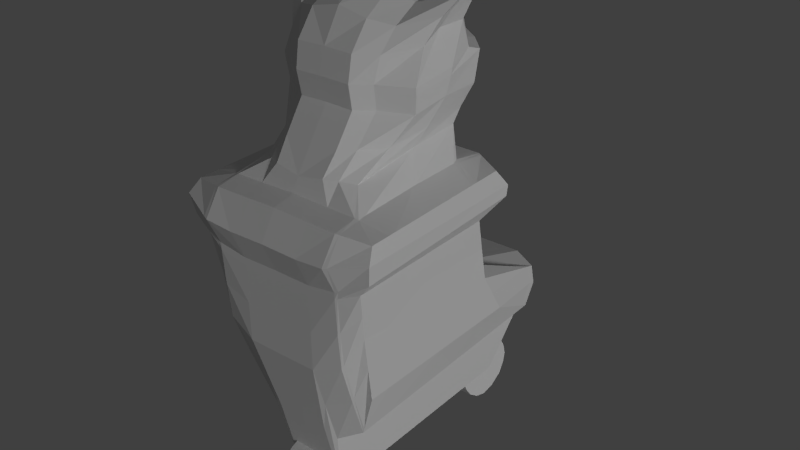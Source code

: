 # Source: cat.blend  (saved by Blender 2.76.0; exported with 4.5.12 LTS)
import bpy
from mathutils import Matrix  # noqa: F401  (used for matrix-valued properties, if any)

bpy.ops.wm.read_factory_settings(use_empty=True)
scene = bpy.context.scene
scene.name = 'Scene'

# ---- collections
col_collection_5 = bpy.data.collections.new('Collection 5'); scene.collection.children.link(col_collection_5)

# ---- world
world_world = bpy.data.worlds.new('World'); scene.world = world_world
world_world.color = (0.05088, 0.05088, 0.05088)
world_world.use_sun_shadow = False
world_world.sun_shadow_jitter_overblur = 0.0
world_world.cycles.sampling_method = 'MANUAL'
world_world.cycles.sample_map_resolution = 256

# ---- lights
light_spot = bpy.data.lights.new('Spot', 'SPOT')
light_spot.transmission_factor = 0.0
light_spot.energy = 100.0
light_spot.shadow_buffer_clip_start = 0.5
light_spot.shadow_soft_size = 0.1
light_spot.shadow_maximum_resolution = 0.006
light_spot.use_absolute_resolution = True
light_spot.cycles.use_multiple_importance_sampling = False
light_sun = bpy.data.lights.new('Sun', 'SUN')
light_sun.transmission_factor = 0.0
light_sun.angle = 0.1993
light_sun.energy = 1.0
light_sun.shadow_buffer_clip_start = 0.5
light_sun.shadow_soft_size = 0.1
light_sun.shadow_cascade_max_distance = 1000.0
light_sun.cycles.use_multiple_importance_sampling = False

# ---- meshes
me_cube_003 = bpy.data.meshes.new('Cube.003')
me_cube_003.from_pydata([(0.5785, -2.2, 0.8067), (0.5563, 2.62, -2.633), (0.5563, -1.773, -2.744), (0.5785, 0.6997, 0.887), (1.205, -1.771, -1.786), (1.515, -2.077, 0.7463), (1.205, 1.13, -1.722), (1.492, 0.4638, 0.8308), (0.0, 0.691, 0.9007), (0.0, 2.073, -3.644), (0.0, -2.2, 0.823), (0.0, -1.562, -3.775), (0.8052, 2.468, -2.456), (1.03, 0.704, 0.8801), (1.03, -2.2, 0.7986), (0.9401, -1.659, -2.517), (0.5749, 0.638, 0.01348), (0.5749, -2.234, -0.06982), (1.604, 0.5646, 0.4562), (1.544, -2.177, 0.2438), (0.0, -2.234, -0.06165), (0.0, 0.638, 0.02164), (1.025, -2.234, -0.003846), (1.025, 0.6708, 0.2199), (0.5699, 2.501, -1.544), (0.5699, -2.21, -1.36), (1.26, 0.6337, -0.9791), (1.26, -1.964, -0.7182), (0.0, -2.21, -1.363), (0.0, 2.501, -1.547), (1.019, -2.139, -1.191), (0.943, 2.367, -1.63), (0.5767, 0.9297, 0.5703), (0.5767, -2.447, 0.3919), (1.619, 0.5731, 0.6248), (1.601, -2.232, 0.5501), (0.0, -2.447, 0.4041), (0.0, 0.9297, 0.5825), (1.028, -2.447, 0.4208), (1.028, 0.9297, 0.5992), (0.5745, 0.638, -0.09612), (0.5745, -2.234, -0.1794), (1.341, 0.3315, 0.08665), (1.36, -2.131, 0.0289), (0.0, -2.234, -0.1721), (0.0, 0.638, -0.08881), (1.025, -2.234, -0.1057), (0.9489, 0.5037, -0.02236), (0.4214, -1.562, -3.765), (0.4211, 0.6973, 0.8907), (0.4214, 2.073, -3.634), (0.4211, -2.2, 0.8112), (0.4185, -2.234, -0.06759), (0.4185, 0.638, 0.0157), (0.4148, -2.21, -1.361), (0.4148, 2.501, -1.545), (0.4198, 0.9297, 0.5736), (0.4198, -2.447, 0.3952), (0.4182, 0.638, -0.09413), (0.4182, -2.234, -0.1774), (0.5722, 0.867, -1.059), (0.5722, -2.222, -0.7697), (1.283, 0.501, -0.4462), (1.31, -2.047, -0.3447), (0.0, -2.222, -0.7676), (0.0, 0.867, -1.057), (1.022, -2.196, -0.6483), (0.9459, 0.7327, -0.9372), (0.4165, 0.867, -1.058), (0.4165, -2.222, -0.7691), (0.5631, 2.824, -2.215), (0.557, -1.992, -2.052), (1.232, 0.8811, -1.351), (1.232, -1.867, -1.252), (0.0, -1.886, -2.569), (0.0, 2.949, -2.225), (0.9795, -1.908, -1.854), (0.9036, 2.51, -2.009), (0.4181, -1.886, -2.563), (0.4181, 2.886, -2.223), (0.5563, 0.4232, -2.688), (1.504, -0.8067, 0.7886), (1.205, -0.3204, -1.754), (1.084, -0.5933, 2.734), (0.4494, 0.7968, 2.813), (0.0, 0.2559, -3.71), (0.8527, -0.4536, 1.318), (0.8727, 0.4046, -2.486), (1.574, -0.8064, 0.35), (1.26, -0.6651, -0.8486), (1.61, -0.8294, 0.5874), (1.35, -0.8996, 0.05778), (0.4214, 0.2559, -3.699), (0.0, 0.7919, 2.824), (1.297, -0.7732, -0.3954), (1.232, -0.4931, -1.301), (1.205, 0.5058, -1.736), (1.591, -0.02542, 0.4105), (1.26, 0.07474, -0.9229), (1.615, -0.03045, 0.6087), (1.345, -0.1983, 0.07422), (1.289, -0.04738, -0.4244), (1.232, 0.2897, -1.329), (0.5563, 1.674, -2.657), (1.497, -0.08301, 0.8126), (0.6049, 0.5723, 1.326), (0.0, 0.6658, 1.298), (0.0, 1.291, -3.672), (0.7839, 0.4323, 1.336), (0.8342, 1.58, -2.469), (0.4214, 1.291, -3.662), (0.3798, 0.6186, 1.329), (0.5563, -1.049, -2.725), (1.511, -1.658, 0.7602), (0.5891, -1.639, 1.15), (0.0, -1.759, 1.097), (0.0, -0.9618, -3.754), (0.7839, -1.506, 1.115), (0.9179, -0.9779, -2.507), (0.4214, -0.9618, -3.743), (0.3991, -1.73, 1.16), (1.205, -1.292, -1.776), (1.554, -1.725, 0.2788), (1.26, -1.535, -0.7612), (1.604, -1.769, 0.5624), (1.357, -1.724, 0.03843), (1.306, -1.627, -0.3614), (1.232, -1.414, -1.269), (1.205, 0.6214, -1.733), (1.593, 0.08393, 0.419), (1.26, 0.1783, -0.9333), (1.616, 0.08141, 0.6117), (1.344, -0.1001, 0.07653), (1.288, 0.05425, -0.4284), (1.232, 0.3993, -1.333), (0.5563, 1.85, -2.652), (1.496, 0.01832, 0.816), (0.5785, 0.1913, 0.9627), (0.0, 0.1842, 0.9769), (0.0, 1.436, -3.667), (1.03, 0.1949, 0.9556), (0.8288, 1.744, -2.467), (0.4214, 1.436, -3.657), (0.4211, 0.1894, 0.9665), (0.5563, -1.231, -2.73), (1.512, -1.764, 0.7567), (0.5785, -1.843, 0.8686), (0.0, -1.844, 0.8846), (0.0, -1.113, -3.759), (1.03, -1.842, 0.8606), (0.9235, -1.15, -2.509), (0.4214, -1.113, -3.749), (0.4211, -1.843, 0.8729), (1.205, -1.413, -1.779), (1.551, -1.839, 0.27), (1.26, -1.644, -0.7504), (1.604, -1.886, 0.5593), (1.358, -1.827, 0.03603), (1.307, -1.733, -0.3572), (1.232, -1.528, -1.264), (1.083, 0.6766, 0.8744), (0.9704, -1.672, -2.433), (0.8508, 2.315, -2.372), (1.085, -2.186, 0.7926), (1.085, -2.228, 0.02447), (1.091, 0.6587, 0.2469), (1.047, -2.119, -1.137), (0.9793, 2.169, -1.556), (1.095, 0.889, 0.6021), (1.093, -2.423, 0.4356), (0.9937, 0.484, -0.009897), (1.063, -2.223, -0.09027), (0.9845, 0.7062, -0.8811), (1.055, -2.179, -0.6136), (1.008, -1.903, -1.785), (0.9412, 2.324, -1.933), (1.084, -0.7548, 0.9311), (0.9106, 0.3217, -2.403), (1.083, 0.06054, 0.9544), (0.8765, 1.457, -2.385), (0.9507, -1.014, -2.423), (1.085, -1.714, 0.8677), (1.083, 0.1747, 0.9396), (0.8718, 1.616, -2.383), (1.085, -1.833, 0.8487), (0.9556, -1.18, -2.426), (0.7711, -0.03145, 3.242), (0.0, -0.02251, 3.428), (1.375, -0.05876, 3.413), (0.3908, -0.01935, 3.363), (0.7854, 0.3065, 3.182), (0.0, 0.3862, 3.364), (1.276, 0.1346, 3.35), (0.422, 0.3912, 3.308), (0.7854, -0.3976, 3.181), (0.0, -0.4651, 3.366), (1.375, -0.2231, 3.349), (0.4219, -0.464, 3.308), (1.035, -0.2325, 2.871), (1.03, 0.2527, 2.866), (0.7429, 0.6398, 2.8), (0.0, -1.208, 2.663), (0.4494, -1.207, 2.652), (0.7417, -1.008, 2.647), (1.125, -0.7936, 2.259), (0.9877, 0.4543, 2.442), (0.0, -1.269, 2.289), (0.4421, 0.852, 2.46), (0.0, 0.847, 2.47), (1.125, -0.07003, 2.342), (0.6751, 0.6851, 2.453), (0.4421, -1.268, 2.278), (0.6751, -1.058, 2.273), (1.088, -0.7525, 1.889), (0.9628, 0.6351, 1.905), (0.0, -1.199, 1.93), (0.3624, 1.142, 1.933), (0.0, 1.241, 1.944), (1.088, -0.1417, 1.967), (0.6627, 0.9379, 1.932), (0.4337, -1.198, 1.918), (0.6627, -1.0, 1.916), (0.8606, -0.9878, 1.462), (0.8192, 0.5395, 1.558), (0.0, -1.502, 1.484), (0.3565, 0.9794, 1.598), (0.0, 1.079, 1.609), (0.9359, -0.3297, 1.548), (0.637, 0.8042, 1.599), (0.4279, -1.501, 1.472), (0.6249, -1.33, 1.478), (0.3684, 1.234, 2.383), (0.0, 1.333, 2.394), (1.122, -0.09014, 2.24), (0.6728, 1.014, 2.378), (0.4398, -1.248, 2.177), (0.6728, -1.042, 2.173), (1.122, -0.7821, 2.158), (0.997, 0.6892, 2.365), (0.0, -1.249, 2.188), (0.4514, 0.6343, 3.063), (0.0, 0.6293, 3.157), (1.169, -0.1171, 3.137), (0.7918, 0.5062, 3.0), (0.4514, -0.9231, 3.032), (0.7918, -0.7747, 2.969), (1.257, -0.4591, 3.107), (1.158, 0.2659, 3.139), (0.0, -0.9241, 3.128), (0.3314, -1.433, -4.202), (0.3314, -1.43, -3.198), (0.0, -1.433, -4.202), (0.0, -1.43, -3.198), (0.0, -1.824, -4.013), (0.0, -1.827, -3.328), (0.0, -0.9888, -4.013), (0.0, -1.024, -3.305), (0.3314, -1.824, -4.013), (0.3314, -1.827, -3.328), (0.3314, -0.9888, -4.013), (0.3314, -1.024, -3.305), (0.0, 2.481, -3.305), (0.0, 2.516, -4.013), (0.0, 1.678, -3.328), (0.0, 1.681, -4.013), (0.0, 2.075, -3.198), (0.0, 2.072, -4.202), (0.3314, 2.075, -3.198), (0.3314, 2.072, -4.202), (0.0, -1.43, -3.672), (0.3314, -1.43, -3.672), (0.0, -2.002, -3.672), (0.0, -0.858, -3.672), (0.3314, -0.858, -3.672), (0.3314, -2.002, -3.672), (0.0, -1.955, -3.492), (0.0, -1.43, -3.44), (0.3314, -1.43, -3.44), (0.0, -0.9039, -3.486), (0.3314, -0.9039, -3.486), (0.3314, -1.955, -3.492), (0.0, -1.432, -3.937), (0.3314, -1.432, -3.937), (0.0, -0.8887, -3.83), (0.3314, -0.8887, -3.83), (0.3314, -1.944, -3.847), (0.0, -1.944, -3.847), (0.3314, -1.219, -3.211), (0.0, -1.205, -4.156), (0.0, -1.219, -3.211), (0.3314, -1.205, -4.156), (0.0, -1.144, -3.672), (0.3314, -1.144, -3.672), (0.3314, -1.173, -3.434), (0.0, -1.173, -3.434), (0.0, -1.16, -3.884), (0.3314, -1.16, -3.884), (0.3314, -1.628, -4.148), (0.0, -1.634, -3.246), (0.0, -1.628, -4.148), (0.3314, -1.634, -3.246), (0.3314, -1.716, -3.672), (0.0, -1.716, -3.672), (0.0, -1.674, -3.446), (0.3314, -1.674, -3.446), (0.3314, -1.688, -3.892), (0.0, -1.688, -3.892), (0.3314, 1.681, -4.013), (0.3314, 1.678, -3.328), (0.3314, 2.516, -4.013), (0.3314, 2.481, -3.305), (0.0, 2.075, -3.672), (0.3314, 2.075, -3.672), (0.0, 1.503, -3.672), (0.0, 2.647, -3.672), (0.3314, 2.647, -3.672), (0.3314, 1.503, -3.672), (0.0, 1.55, -3.492), (0.0, 2.075, -3.44), (0.3314, 2.075, -3.44), (0.0, 2.601, -3.486), (0.3314, 2.601, -3.486), (0.3314, 1.55, -3.492), (0.0, 2.073, -3.937), (0.3314, 2.073, -3.937), (0.0, 2.616, -3.83), (0.3314, 2.616, -3.83), (0.3314, 1.561, -3.847), (0.0, 1.561, -3.847), (0.3314, 2.285, -3.211), (0.0, 2.3, -4.156), (0.0, 2.285, -3.211), (0.3314, 2.3, -4.156), (0.0, 2.361, -3.672), (0.3314, 2.361, -3.672), (0.3314, 2.331, -3.434), (0.0, 2.331, -3.434), (0.0, 2.345, -3.884), (0.3314, 2.345, -3.884), (0.3314, 1.876, -4.148), (0.0, 1.871, -3.246), (0.0, 1.876, -4.148), (0.3314, 1.871, -3.246), (0.3314, 1.789, -3.672), (0.0, 1.789, -3.672), (0.0, 1.83, -3.446), (0.3314, 1.83, -3.446), (0.3314, 1.817, -3.892), (0.0, 1.817, -3.892)], [], [(79, 70, 1, 50), (175, 72, 6, 162), (159, 73, 4, 153), (174, 76, 15, 161), (183, 162, 6, 128), (140, 13, 3, 137), (143, 49, 8, 138), (142, 50, 1, 135), (78, 74, 11, 48), (76, 71, 2, 15), (182, 160, 13, 140), (135, 1, 12, 141), (70, 77, 12, 1), (32, 39, 23, 16), (38, 33, 17, 22), (57, 36, 20, 52), (169, 38, 22, 164), (156, 35, 19, 154), (168, 34, 18, 165), (56, 32, 16, 53), (60, 67, 31, 24), (66, 61, 25, 30), (69, 64, 28, 54), (173, 66, 30, 166), (158, 63, 27, 155), (172, 62, 26, 167), (68, 60, 24, 55), (49, 3, 32, 56), (160, 7, 34, 168), (145, 5, 35, 156), (163, 14, 38, 169), (51, 10, 36, 57), (14, 0, 33, 38), (3, 13, 39, 32), (53, 16, 40, 58), (165, 18, 42, 170), (154, 19, 43, 157), (164, 22, 46, 171), (52, 20, 44, 59), (22, 17, 41, 46), (16, 23, 47, 40), (17, 52, 59, 41), (21, 53, 58, 45), (0, 51, 57, 33), (8, 49, 56, 37), (65, 68, 55, 29), (61, 69, 54, 25), (37, 56, 53, 21), (33, 57, 52, 17), (71, 78, 48, 2), (139, 9, 50, 142), (137, 3, 49, 143), (75, 79, 50, 9), (41, 59, 69, 61), (45, 58, 68, 65), (58, 40, 60, 68), (170, 42, 62, 172), (157, 43, 63, 158), (171, 46, 66, 173), (59, 44, 64, 69), (46, 41, 61, 66), (40, 47, 67, 60), (29, 55, 79, 75), (25, 54, 78, 71), (24, 31, 77, 70), (30, 25, 71, 76), (54, 28, 74, 78), (166, 30, 76, 174), (155, 27, 73, 159), (167, 26, 72, 175), (55, 24, 70, 79), (98, 89, 95, 102), (100, 91, 94, 101), (244, 245, 194, 197), (116, 85, 92, 119), (97, 88, 91, 100), (104, 81, 90, 99), (101, 94, 89, 98), (99, 90, 88, 97), (112, 80, 87, 118), (181, 176, 86, 117), (119, 92, 80, 112), (243, 240, 193, 190), (242, 247, 192, 188), (180, 177, 82, 121), (102, 95, 82, 96), (134, 102, 96, 128), (131, 99, 97, 129), (133, 101, 98, 130), (136, 104, 99, 131), (129, 97, 100, 132), (132, 100, 101, 133), (130, 98, 102, 134), (246, 242, 188, 196), (85, 107, 110, 92), (80, 103, 109, 87), (176, 178, 108, 86), (92, 110, 103, 80), (247, 243, 190, 192), (248, 244, 197, 195), (177, 179, 96, 82), (185, 180, 121, 153), (149, 117, 114, 146), (152, 120, 115, 147), (151, 119, 112, 144), (184, 181, 117, 149), (144, 112, 118, 150), (148, 116, 119, 151), (146, 114, 120, 152), (89, 123, 127, 95), (91, 125, 126, 94), (88, 122, 125, 91), (81, 113, 124, 90), (94, 126, 123, 89), (90, 124, 122, 88), (95, 127, 121, 82), (26, 130, 134, 72), (42, 132, 133, 62), (18, 129, 132, 42), (7, 136, 131, 34), (62, 133, 130, 26), (34, 131, 129, 18), (72, 134, 128, 6), (105, 137, 143, 111), (107, 139, 142, 110), (103, 135, 141, 109), (178, 182, 140, 108), (110, 142, 135, 103), (111, 143, 138, 106), (108, 140, 137, 105), (179, 183, 128, 96), (0, 146, 152, 51), (11, 148, 151, 48), (2, 144, 150, 15), (163, 184, 149, 14), (48, 151, 144, 2), (51, 152, 147, 10), (14, 149, 146, 0), (161, 185, 153, 4), (123, 155, 159, 127), (125, 157, 158, 126), (122, 154, 157, 125), (113, 145, 156, 124), (126, 158, 155, 123), (124, 156, 154, 122), (127, 159, 153, 121), (15, 150, 185, 161), (5, 145, 184, 163), (109, 141, 183, 179), (104, 136, 182, 178), (145, 113, 181, 184), (150, 118, 180, 185), (87, 109, 179, 177), (81, 104, 178, 176), (118, 87, 177, 180), (113, 81, 176, 181), (31, 167, 175, 77), (27, 166, 174, 73), (43, 171, 173, 63), (47, 170, 172, 67), (19, 164, 171, 43), (23, 165, 170, 47), (5, 163, 169, 35), (13, 160, 168, 39), (67, 172, 167, 31), (63, 173, 166, 27), (39, 168, 165, 23), (35, 169, 164, 19), (136, 7, 160, 182), (141, 12, 162, 183), (73, 174, 161, 4), (77, 175, 162, 12), (194, 186, 189, 197), (197, 189, 187, 195), (196, 188, 186, 194), (186, 190, 193, 189), (189, 193, 191, 187), (188, 192, 190, 186), (245, 246, 196, 194), (240, 241, 191, 193), (207, 208, 93, 84), (212, 204, 83, 203), (206, 211, 202, 201), (205, 210, 200, 199), (204, 209, 198, 83), (209, 205, 199, 198), (210, 207, 84, 200), (211, 212, 203, 202), (235, 236, 212, 211), (234, 231, 207, 210), (233, 238, 205, 209), (237, 233, 209, 204), (238, 234, 210, 205), (239, 235, 211, 206), (236, 237, 204, 212), (231, 232, 208, 207), (225, 226, 217, 216), (230, 222, 213, 221), (224, 229, 220, 215), (223, 228, 219, 214), (222, 227, 218, 213), (227, 223, 214, 218), (228, 225, 216, 219), (229, 230, 221, 220), (120, 114, 230, 229), (105, 111, 225, 228), (86, 108, 223, 227), (117, 86, 227, 222), (108, 105, 228, 223), (115, 120, 229, 224), (114, 117, 222, 230), (111, 106, 226, 225), (216, 217, 232, 231), (221, 213, 237, 236), (215, 220, 235, 239), (214, 219, 234, 238), (213, 218, 233, 237), (218, 214, 238, 233), (219, 216, 231, 234), (220, 221, 236, 235), (84, 93, 241, 240), (203, 83, 246, 245), (201, 202, 244, 248), (199, 200, 243, 247), (83, 198, 242, 246), (198, 199, 247, 242), (200, 84, 240, 243), (202, 203, 245, 244), (306, 281, 251, 299), (296, 282, 249, 290), (299, 251, 249, 297), (300, 250, 252, 298), (295, 283, 255, 288), (283, 284, 259, 255), (305, 285, 257, 297), (285, 286, 253, 257), (288, 255, 259, 290), (287, 260, 256, 289), (337, 325, 262, 330), (341, 266, 268, 339), (338, 324, 268, 332), (325, 326, 309, 262), (342, 267, 265, 340), (348, 323, 266, 341), (280, 275, 271, 274), (304, 280, 274, 301), (278, 279, 273, 272), (294, 278, 272, 291), (293, 277, 270, 292), (303, 276, 269, 302), (298, 252, 276, 303), (287, 250, 277, 293), (289, 256, 278, 294), (256, 260, 279, 278), (300, 258, 280, 304), (258, 254, 275, 280), (274, 271, 286, 285), (301, 274, 285, 305), (272, 273, 284, 283), (291, 272, 283, 295), (292, 270, 282, 296), (302, 269, 281, 306), (273, 292, 296, 284), (269, 291, 295, 281), (252, 289, 294, 276), (260, 287, 293, 279), (279, 293, 292, 273), (276, 294, 291, 269), (250, 287, 289, 252), (251, 288, 290, 249), (281, 295, 288, 251), (284, 296, 290, 259), (271, 302, 306, 286), (270, 301, 305, 282), (250, 300, 304, 277), (254, 298, 303, 275), (275, 303, 302, 271), (277, 304, 301, 270), (282, 305, 297, 249), (258, 300, 298, 254), (253, 299, 297, 257), (286, 306, 299, 253), (347, 327, 307, 339), (327, 328, 264, 307), (330, 262, 309, 332), (329, 310, 261, 331), (322, 317, 313, 316), (346, 322, 316, 343), (320, 321, 315, 314), (336, 320, 314, 333), (335, 319, 312, 334), (345, 318, 311, 344), (340, 265, 318, 345), (329, 267, 319, 335), (331, 261, 320, 336), (261, 310, 321, 320), (342, 308, 322, 346), (308, 263, 317, 322), (316, 313, 328, 327), (343, 316, 327, 347), (314, 315, 326, 325), (333, 314, 325, 337), (334, 312, 324, 338), (344, 311, 323, 348), (315, 334, 338, 326), (311, 333, 337, 323), (265, 331, 336, 318), (310, 329, 335, 321), (321, 335, 334, 315), (318, 336, 333, 311), (267, 329, 331, 265), (266, 330, 332, 268), (323, 337, 330, 266), (326, 338, 332, 309), (313, 344, 348, 328), (312, 343, 347, 324), (267, 342, 346, 319), (263, 340, 345, 317), (317, 345, 344, 313), (319, 346, 343, 312), (324, 347, 339, 268), (308, 342, 340, 263), (264, 341, 339, 307), (328, 348, 341, 264)])
_uv = me_cube_003.uv_layers.new(name='UVMap')
_uv.uv.foreach_set('vector', [0.8189, 0.2094, 0.8138, 0.211, 0.7823, 0.1731, 0.7413, 0.07419, 0.7655, 0.2382, 0.6264, 0.2944, 0.6504, 0.2586, 0.7647, 0.1958, 0.394, 0.3027, 0.3613, 0.3039, 0.3706, 0.2523, 0.4051, 0.2531, 0.3578, 0.2525, 0.3574, 0.2459, 0.3814, 0.1819, 0.3802, 0.19, 0.6973, 0.1948, 0.7647, 0.1958, 0.6504, 0.2586, 0.6013, 0.2575, 0.5602, 0.5168, 0.6093, 0.5095, 0.6089, 0.5102, 0.5598, 0.5175, 0.5597, 0.5179, 0.6086, 0.5105, 0.608, 0.5115, 0.5592, 0.5189, 0.6799, 0.07198, 0.7413, 0.07419, 0.7823, 0.1731, 0.7178, 0.1728, 0.3595, 0.1775, 0.3595, 0.1769, 0.3908, 0.06055, 0.3908, 0.06156, 0.3574, 0.2459, 0.3493, 0.2268, 0.3706, 0.164, 0.3814, 0.1819, 0.5582, 0.5153, 0.6066, 0.509, 0.6093, 0.5095, 0.5602, 0.5168, 0.7178, 0.1728, 0.7823, 0.1731, 0.7794, 0.1878, 0.7096, 0.1867, 0.8138, 0.211, 0.7835, 0.2309, 0.7794, 0.1878, 0.7823, 0.1731, 0.6311, 0.4796, 0.6311, 0.4824, 0.6165, 0.4407, 0.6284, 0.4354, 0.3054, 0.4652, 0.3054, 0.4624, 0.3259, 0.4179, 0.3259, 0.4243, 0.3054, 0.4628, 0.3054, 0.4636, 0.3259, 0.4187, 0.3259, 0.4181, 0.3077, 0.4667, 0.3054, 0.4652, 0.3259, 0.4243, 0.3265, 0.427, 0.3595, 0.4786, 0.3261, 0.4777, 0.3314, 0.4482, 0.364, 0.4507, 0.6271, 0.4827, 0.5967, 0.4849, 0.5958, 0.4686, 0.6049, 0.4485, 0.6311, 0.48, 0.6311, 0.4796, 0.6284, 0.4354, 0.6472, 0.4389, 0.7023, 0.3664, 0.6554, 0.3687, 0.7697, 0.2674, 0.7826, 0.2757, 0.3296, 0.3621, 0.3271, 0.3504, 0.3283, 0.2935, 0.3351, 0.3098, 0.3271, 0.3505, 0.3271, 0.3506, 0.3283, 0.2932, 0.3283, 0.2934, 0.3312, 0.3655, 0.3296, 0.3621, 0.3351, 0.3098, 0.3371, 0.315, 0.3742, 0.3902, 0.3439, 0.3914, 0.352, 0.3554, 0.3829, 0.3523, 0.6104, 0.3774, 0.5897, 0.3816, 0.6025, 0.3302, 0.7506, 0.2746, 0.7339, 0.366, 0.7023, 0.3664, 0.7826, 0.2757, 0.7826, 0.2757, 0.6086, 0.5105, 0.6089, 0.5102, 0.6311, 0.4796, 0.6311, 0.48, 0.6066, 0.509, 0.5861, 0.5048, 0.5967, 0.4849, 0.6271, 0.4827, 0.3713, 0.4976, 0.3411, 0.4966, 0.3261, 0.4777, 0.3595, 0.4786, 0.3305, 0.5011, 0.3292, 0.5017, 0.3054, 0.4652, 0.3077, 0.4667, 0.3292, 0.5029, 0.3292, 0.504, 0.3054, 0.4636, 0.3054, 0.4628, 0.3292, 0.5017, 0.3292, 0.5024, 0.3054, 0.4624, 0.3054, 0.4652, 0.6089, 0.5102, 0.6093, 0.5095, 0.6311, 0.4824, 0.6311, 0.4796, 0.6472, 0.4389, 0.6284, 0.4354, 0.6359, 0.4158, 0.6571, 0.4217, 0.6049, 0.4485, 0.5958, 0.4686, 0.5734, 0.433, 0.5881, 0.4237, 0.364, 0.4507, 0.3314, 0.4482, 0.3359, 0.4274, 0.3652, 0.4281, 0.3265, 0.427, 0.3259, 0.4243, 0.3259, 0.4145, 0.327, 0.4159, 0.3259, 0.4181, 0.3259, 0.4187, 0.3259, 0.408, 0.3259, 0.4075, 0.3259, 0.4243, 0.3259, 0.4179, 0.3259, 0.4073, 0.3259, 0.4145, 0.6284, 0.4354, 0.6165, 0.4407, 0.6084, 0.4164, 0.6359, 0.4158, 0.3259, 0.4179, 0.3259, 0.4181, 0.3259, 0.4075, 0.3259, 0.4073, 0.6911, 0.4432, 0.6472, 0.4389, 0.6571, 0.4217, 0.7221, 0.4308, 0.3292, 0.5024, 0.3292, 0.5029, 0.3054, 0.4628, 0.3054, 0.4624, 0.608, 0.5115, 0.6086, 0.5105, 0.6311, 0.48, 0.6311, 0.4808, 0.7715, 0.3795, 0.7339, 0.366, 0.7826, 0.2757, 0.7826, 0.2754, 0.3271, 0.3504, 0.3271, 0.3505, 0.3283, 0.2934, 0.3283, 0.2935, 0.6311, 0.4808, 0.6311, 0.48, 0.6472, 0.4389, 0.6911, 0.4432, 0.3054, 0.4624, 0.3054, 0.4628, 0.3259, 0.4181, 0.3259, 0.4179, 0.3493, 0.2268, 0.3595, 0.1775, 0.3908, 0.06156, 0.3706, 0.164, 0.6799, 0.07097, 0.7413, 0.07318, 0.7413, 0.07419, 0.6799, 0.07198, 0.5598, 0.5175, 0.6089, 0.5102, 0.6086, 0.5105, 0.5597, 0.5179, 0.8258, 0.2101, 0.8189, 0.2094, 0.7413, 0.07419, 0.7413, 0.07318, 0.3259, 0.4073, 0.3259, 0.4075, 0.3271, 0.3505, 0.3271, 0.3504, 0.7221, 0.4308, 0.6571, 0.4217, 0.7339, 0.366, 0.7715, 0.3795, 0.6571, 0.4217, 0.6359, 0.4158, 0.7023, 0.3664, 0.7339, 0.366, 0.5881, 0.4237, 0.5734, 0.433, 0.5897, 0.3816, 0.6104, 0.3774, 0.3652, 0.4281, 0.3359, 0.4274, 0.3439, 0.3914, 0.3742, 0.3902, 0.327, 0.4159, 0.3259, 0.4145, 0.3296, 0.3621, 0.3312, 0.3655, 0.3259, 0.4075, 0.3259, 0.408, 0.3271, 0.3506, 0.3271, 0.3505, 0.3259, 0.4145, 0.3259, 0.4073, 0.3271, 0.3504, 0.3296, 0.3621, 0.6359, 0.4158, 0.6084, 0.4164, 0.6554, 0.3687, 0.7023, 0.3664, 0.7826, 0.2754, 0.7826, 0.2757, 0.8189, 0.2094, 0.8258, 0.2101, 0.3283, 0.2935, 0.3283, 0.2934, 0.3595, 0.1775, 0.3493, 0.2268, 0.7826, 0.2757, 0.7697, 0.2674, 0.7835, 0.2309, 0.8138, 0.211, 0.3351, 0.3098, 0.3283, 0.2935, 0.3493, 0.2268, 0.3574, 0.2459, 0.3283, 0.2934, 0.3283, 0.2932, 0.3595, 0.1769, 0.3595, 0.1775, 0.3371, 0.315, 0.3351, 0.3098, 0.3574, 0.2459, 0.3578, 0.2525, 0.3829, 0.3523, 0.352, 0.3554, 0.3613, 0.3039, 0.394, 0.3027, 0.7506, 0.2746, 0.6025, 0.3302, 0.6264, 0.2944, 0.7655, 0.2382, 0.7826, 0.2757, 0.7826, 0.2757, 0.8138, 0.211, 0.8189, 0.2094, 0.5486, 0.3356, 0.4772, 0.3428, 0.4938, 0.2991, 0.5693, 0.2964, 0.5223, 0.4318, 0.4546, 0.4302, 0.4668, 0.3865, 0.5368, 0.3837, 0.2039, 0.9026, 0.2195, 0.8737, 0.2782, 0.9024, 0.2759, 0.9413, 0.4486, 0.06263, 0.5661, 0.06686, 0.5661, 0.06788, 0.4486, 0.06364, 0.5389, 0.4642, 0.4636, 0.4584, 0.4546, 0.4302, 0.5223, 0.4318, 0.5334, 0.503, 0.4636, 0.5007, 0.4614, 0.4813, 0.5385, 0.4833, 0.5368, 0.3837, 0.4668, 0.3865, 0.4772, 0.3428, 0.5486, 0.3356, 0.5385, 0.4833, 0.4614, 0.4813, 0.4636, 0.4584, 0.5389, 0.4642, 0.4425, 0.1655, 0.5817, 0.1691, 0.5804, 0.1848, 0.4471, 0.1829, 0.09843, 0.5706, 0.2275, 0.5707, 0.2681, 0.6252, 0.1061, 0.6072, 0.4486, 0.06364, 0.5661, 0.06788, 0.5817, 0.1691, 0.4425, 0.1655, 0.4185, 0.8685, 0.4458, 0.8952, 0.4087, 0.9347, 0.3876, 0.8971, 0.3134, 0.873, 0.3731, 0.871, 0.3502, 0.8965, 0.318, 0.9018, 0.4436, 0.191, 0.5724, 0.1929, 0.5105, 0.2555, 0.4168, 0.2534, 0.5693, 0.2964, 0.4938, 0.2991, 0.5105, 0.2555, 0.5902, 0.2572, 0.5799, 0.2961, 0.5693, 0.2964, 0.5902, 0.2572, 0.6013, 0.2575, 0.5492, 0.4836, 0.5385, 0.4833, 0.5389, 0.4642, 0.5495, 0.4651, 0.5466, 0.3833, 0.5368, 0.3837, 0.5486, 0.3356, 0.5586, 0.3346, 0.5432, 0.5033, 0.5334, 0.503, 0.5385, 0.4833, 0.5492, 0.4836, 0.5495, 0.4651, 0.5389, 0.4642, 0.5223, 0.4318, 0.5317, 0.432, 0.5317, 0.432, 0.5223, 0.4318, 0.5368, 0.3837, 0.5466, 0.3833, 0.5586, 0.3346, 0.5486, 0.3356, 0.5693, 0.2964, 0.5799, 0.2961, 0.2584, 0.8664, 0.3134, 0.873, 0.318, 0.9018, 0.2924, 0.8937, 0.5661, 0.06686, 0.6659, 0.07046, 0.6659, 0.07147, 0.5661, 0.06788, 0.5817, 0.1691, 0.7017, 0.1723, 0.6938, 0.1865, 0.5804, 0.1848, 0.2275, 0.5707, 0.3394, 0.564, 0.4072, 0.6249, 0.2681, 0.6252, 0.5661, 0.06788, 0.6659, 0.07147, 0.7017, 0.1723, 0.5817, 0.1691, 0.3731, 0.871, 0.4185, 0.8685, 0.3876, 0.8971, 0.3502, 0.8965, 0.2136, 0.9412, 0.2039, 0.9026, 0.2759, 0.9413, 0.2849, 0.9727, 0.5724, 0.1929, 0.6819, 0.1946, 0.5902, 0.2572, 0.5105, 0.2555, 0.4276, 0.1907, 0.4436, 0.191, 0.4168, 0.2534, 0.4051, 0.2531, 0.077, 0.5837, 0.1061, 0.6072, 0.08965, 0.6239, 0.07469, 0.5961, 0.07379, 0.6064, 0.08713, 0.633, 0.08945, 0.6448, 0.07937, 0.6224, 0.434, 0.06312, 0.4486, 0.06364, 0.4425, 0.1655, 0.4236, 0.165, 0.0764, 0.5687, 0.09843, 0.5706, 0.1061, 0.6072, 0.077, 0.5837, 0.4236, 0.165, 0.4425, 0.1655, 0.4471, 0.1829, 0.4305, 0.1826, 0.434, 0.06211, 0.4486, 0.06263, 0.4486, 0.06364, 0.434, 0.06312, 0.07469, 0.5961, 0.08965, 0.6239, 0.08713, 0.633, 0.07379, 0.6064, 0.4772, 0.3428, 0.3933, 0.3512, 0.405, 0.3023, 0.4938, 0.2991, 0.4546, 0.4302, 0.3751, 0.4283, 0.3845, 0.3898, 0.4668, 0.3865, 0.4636, 0.4584, 0.375, 0.4515, 0.3751, 0.4283, 0.4546, 0.4302, 0.4636, 0.5007, 0.3815, 0.498, 0.3708, 0.4789, 0.4614, 0.4813, 0.4668, 0.3865, 0.3845, 0.3898, 0.3933, 0.3512, 0.4772, 0.3428, 0.4614, 0.4813, 0.3708, 0.4789, 0.375, 0.4515, 0.4636, 0.4584, 0.4938, 0.2991, 0.405, 0.3023, 0.4168, 0.2534, 0.5105, 0.2555, 0.6025, 0.3302, 0.5586, 0.3346, 0.5799, 0.2961, 0.6264, 0.2944, 0.5734, 0.433, 0.5317, 0.432, 0.5466, 0.3833, 0.5897, 0.3816, 0.5958, 0.4686, 0.5495, 0.4651, 0.5317, 0.432, 0.5734, 0.433, 0.5861, 0.5048, 0.5432, 0.5033, 0.5492, 0.4836, 0.5967, 0.4849, 0.5897, 0.3816, 0.5466, 0.3833, 0.5586, 0.3346, 0.6025, 0.3302, 0.5967, 0.4849, 0.5492, 0.4836, 0.5495, 0.4651, 0.5958, 0.4686, 0.6264, 0.2944, 0.5799, 0.2961, 0.6013, 0.2575, 0.6504, 0.2586, 0.4289, 0.6356, 0.3742, 0.583, 0.3774, 0.5922, 0.4418, 0.6464, 0.6659, 0.07046, 0.6799, 0.07097, 0.6799, 0.07198, 0.6659, 0.07147, 0.7017, 0.1723, 0.7178, 0.1728, 0.7096, 0.1867, 0.6938, 0.1865, 0.3394, 0.564, 0.3587, 0.5641, 0.3673, 0.5715, 0.4072, 0.6249, 0.6659, 0.07147, 0.6799, 0.07198, 0.7178, 0.1728, 0.7017, 0.1723, 0.4418, 0.6464, 0.3774, 0.5922, 0.3858, 0.6166, 0.4606, 0.6602, 0.4072, 0.6249, 0.3673, 0.5715, 0.3742, 0.583, 0.4289, 0.6356, 0.6819, 0.1946, 0.6973, 0.1948, 0.6013, 0.2575, 0.5902, 0.2572, 0.3292, 0.5024, 0.3637, 0.5084, 0.3636, 0.5088, 0.3292, 0.5029, 0.3908, 0.06055, 0.434, 0.06211, 0.434, 0.06312, 0.3908, 0.06156, 0.3706, 0.164, 0.4236, 0.165, 0.4305, 0.1826, 0.3814, 0.1819, 0.3305, 0.5011, 0.3646, 0.5065, 0.3637, 0.5076, 0.3292, 0.5017, 0.3908, 0.06156, 0.434, 0.06312, 0.4236, 0.165, 0.3706, 0.164, 0.3292, 0.5029, 0.3636, 0.5088, 0.3636, 0.51, 0.3292, 0.504, 0.3292, 0.5017, 0.3637, 0.5076, 0.3637, 0.5084, 0.3292, 0.5024, 0.3802, 0.19, 0.4276, 0.1907, 0.4051, 0.2531, 0.3706, 0.2523, 0.3933, 0.3512, 0.3829, 0.3523, 0.394, 0.3027, 0.405, 0.3023, 0.3751, 0.4283, 0.3652, 0.4281, 0.3742, 0.3902, 0.3845, 0.3898, 0.375, 0.4515, 0.364, 0.4507, 0.3652, 0.4281, 0.3751, 0.4283, 0.3815, 0.498, 0.3713, 0.4976, 0.3595, 0.4786, 0.3708, 0.4789, 0.3845, 0.3898, 0.3742, 0.3902, 0.3829, 0.3523, 0.3933, 0.3512, 0.3708, 0.4789, 0.3595, 0.4786, 0.364, 0.4507, 0.375, 0.4515, 0.405, 0.3023, 0.394, 0.3027, 0.4051, 0.2531, 0.4168, 0.2534, 0.3814, 0.1819, 0.4305, 0.1826, 0.4276, 0.1907, 0.3802, 0.19, 0.3411, 0.4966, 0.3713, 0.4976, 0.3646, 0.5065, 0.3305, 0.5011, 0.6938, 0.1865, 0.7096, 0.1867, 0.6973, 0.1948, 0.6819, 0.1946, 0.5334, 0.503, 0.5432, 0.5033, 0.5582, 0.5153, 0.5472, 0.5167, 0.3713, 0.4976, 0.3815, 0.498, 0.3761, 0.5083, 0.3646, 0.5065, 0.4305, 0.1826, 0.4471, 0.1829, 0.4436, 0.191, 0.4276, 0.1907, 0.5804, 0.1848, 0.6938, 0.1865, 0.6819, 0.1946, 0.5724, 0.1929, 0.4636, 0.5007, 0.5334, 0.503, 0.5472, 0.5167, 0.4686, 0.5144, 0.4471, 0.1829, 0.5804, 0.1848, 0.5724, 0.1929, 0.4436, 0.191, 0.3815, 0.498, 0.4636, 0.5007, 0.4686, 0.5144, 0.3761, 0.5083, 0.7697, 0.2674, 0.7506, 0.2746, 0.7655, 0.2382, 0.7835, 0.2309, 0.352, 0.3554, 0.3371, 0.315, 0.3578, 0.2525, 0.3613, 0.3039, 0.3359, 0.4274, 0.327, 0.4159, 0.3312, 0.3655, 0.3439, 0.3914, 0.6084, 0.4164, 0.5881, 0.4237, 0.6104, 0.3774, 0.6554, 0.3687, 0.3314, 0.4482, 0.3265, 0.427, 0.327, 0.4159, 0.3359, 0.4274, 0.6165, 0.4407, 0.6049, 0.4485, 0.5881, 0.4237, 0.6084, 0.4164, 0.3411, 0.4966, 0.3305, 0.5011, 0.3077, 0.4667, 0.3261, 0.4777, 0.6093, 0.5095, 0.6066, 0.509, 0.6271, 0.4827, 0.6311, 0.4824, 0.6554, 0.3687, 0.6104, 0.3774, 0.7506, 0.2746, 0.7697, 0.2674, 0.3439, 0.3914, 0.3312, 0.3655, 0.3371, 0.315, 0.352, 0.3554, 0.6311, 0.4824, 0.6271, 0.4827, 0.6049, 0.4485, 0.6165, 0.4407, 0.3261, 0.4777, 0.3077, 0.4667, 0.3265, 0.427, 0.3314, 0.4482, 0.5432, 0.5033, 0.5861, 0.5048, 0.6066, 0.509, 0.5582, 0.5153, 0.7096, 0.1867, 0.7794, 0.1878, 0.7647, 0.1958, 0.6973, 0.1948, 0.3613, 0.3039, 0.3578, 0.2525, 0.3802, 0.19, 0.3706, 0.2523, 0.7835, 0.2309, 0.7655, 0.2382, 0.7647, 0.1958, 0.7794, 0.1878, 0.2782, 0.9024, 0.3354, 0.9093, 0.3456, 0.9477, 0.2759, 0.9413, 0.2759, 0.9413, 0.3456, 0.9477, 0.3537, 0.9785, 0.2849, 0.9727, 0.2924, 0.8937, 0.318, 0.9018, 0.3354, 0.9093, 0.2782, 0.9024, 0.3354, 0.9093, 0.3876, 0.8971, 0.4087, 0.9347, 0.3456, 0.9477, 0.3456, 0.9477, 0.4087, 0.9347, 0.4172, 0.9659, 0.3537, 0.9785, 0.318, 0.9018, 0.3502, 0.8965, 0.3876, 0.8971, 0.3354, 0.9093, 0.2195, 0.8737, 0.2584, 0.8664, 0.2924, 0.8937, 0.2782, 0.9024, 0.4458, 0.8952, 0.455, 0.9337, 0.4172, 0.9659, 0.4087, 0.9347, 0.4799, 0.8054, 0.4888, 0.831, 0.4802, 0.8834, 0.4711, 0.8574, 0.1781, 0.7799, 0.2093, 0.7514, 0.2413, 0.822, 0.1844, 0.8309, 0.1601, 0.8206, 0.1506, 0.7949, 0.1599, 0.849, 0.1696, 0.8751, 0.4061, 0.7762, 0.4488, 0.7931, 0.4403, 0.8407, 0.3739, 0.8379, 0.2093, 0.7514, 0.3217, 0.7582, 0.2984, 0.8419, 0.2413, 0.822, 0.3217, 0.7582, 0.4061, 0.7762, 0.3739, 0.8379, 0.2984, 0.8419, 0.4488, 0.7931, 0.4799, 0.8054, 0.4711, 0.8574, 0.4403, 0.8407, 0.1506, 0.7949, 0.1781, 0.7799, 0.1844, 0.8309, 0.1599, 0.849, 0.1537, 0.7801, 0.1806, 0.7653, 0.1781, 0.7799, 0.1506, 0.7949, 0.4999, 0.7796, 0.5409, 0.7953, 0.4799, 0.8054, 0.4488, 0.7931, 0.3186, 0.7434, 0.4424, 0.7627, 0.4061, 0.7762, 0.3217, 0.7582, 0.2111, 0.7366, 0.3186, 0.7434, 0.3217, 0.7582, 0.2093, 0.7514, 0.4424, 0.7627, 0.4999, 0.7796, 0.4488, 0.7931, 0.4061, 0.7762, 0.1631, 0.8056, 0.1537, 0.7801, 0.1506, 0.7949, 0.1601, 0.8206, 0.1806, 0.7653, 0.2111, 0.7366, 0.2093, 0.7514, 0.1781, 0.7799, 0.5409, 0.7953, 0.5612, 0.8157, 0.4888, 0.831, 0.4799, 0.8054, 0.5, 0.6872, 0.5216, 0.705, 0.55, 0.7506, 0.5267, 0.7301, 0.137, 0.668, 0.1849, 0.6502, 0.2165, 0.6987, 0.1873, 0.7278, 0.1238, 0.704, 0.1146, 0.6791, 0.1616, 0.742, 0.1709, 0.7672, 0.4231, 0.6548, 0.4682, 0.6687, 0.4884, 0.7152, 0.4348, 0.6972, 0.1849, 0.6502, 0.2855, 0.6537, 0.3114, 0.7056, 0.2165, 0.6987, 0.2855, 0.6537, 0.4231, 0.6548, 0.4348, 0.6972, 0.3114, 0.7056, 0.4682, 0.6687, 0.5, 0.6872, 0.5267, 0.7301, 0.4884, 0.7152, 0.1146, 0.6791, 0.137, 0.668, 0.1873, 0.7278, 0.1616, 0.742, 0.08713, 0.633, 0.08965, 0.6239, 0.137, 0.668, 0.1146, 0.6791, 0.4289, 0.6356, 0.4418, 0.6464, 0.5, 0.6872, 0.4682, 0.6687, 0.2681, 0.6252, 0.4072, 0.6249, 0.4231, 0.6548, 0.2855, 0.6537, 0.1061, 0.6072, 0.2681, 0.6252, 0.2855, 0.6537, 0.1849, 0.6502, 0.4072, 0.6249, 0.4289, 0.6356, 0.4682, 0.6687, 0.4231, 0.6548, 0.08945, 0.6448, 0.08713, 0.633, 0.1146, 0.6791, 0.1238, 0.704, 0.08965, 0.6239, 0.1061, 0.6072, 0.1849, 0.6502, 0.137, 0.668, 0.4418, 0.6464, 0.4606, 0.6602, 0.5216, 0.705, 0.5, 0.6872, 0.5267, 0.7301, 0.55, 0.7506, 0.5612, 0.8157, 0.5409, 0.7953, 0.1873, 0.7278, 0.2165, 0.6987, 0.2111, 0.7366, 0.1806, 0.7653, 0.1709, 0.7672, 0.1616, 0.742, 0.1537, 0.7801, 0.1631, 0.8056, 0.4348, 0.6972, 0.4884, 0.7152, 0.4999, 0.7796, 0.4424, 0.7627, 0.2165, 0.6987, 0.3114, 0.7056, 0.3186, 0.7434, 0.2111, 0.7366, 0.3114, 0.7056, 0.4348, 0.6972, 0.4424, 0.7627, 0.3186, 0.7434, 0.4884, 0.7152, 0.5267, 0.7301, 0.5409, 0.7953, 0.4999, 0.7796, 0.1616, 0.742, 0.1873, 0.7278, 0.1806, 0.7653, 0.1537, 0.7801, 0.4711, 0.8574, 0.4802, 0.8834, 0.455, 0.9337, 0.4458, 0.8952, 0.1844, 0.8309, 0.2413, 0.822, 0.2584, 0.8664, 0.2195, 0.8737, 0.1696, 0.8751, 0.1599, 0.849, 0.2039, 0.9026, 0.2136, 0.9412, 0.3739, 0.8379, 0.4403, 0.8407, 0.4185, 0.8685, 0.3731, 0.871, 0.2413, 0.822, 0.2984, 0.8419, 0.3134, 0.873, 0.2584, 0.8664, 0.2984, 0.8419, 0.3739, 0.8379, 0.3731, 0.871, 0.3134, 0.873, 0.4403, 0.8407, 0.4711, 0.8574, 0.4458, 0.8952, 0.4185, 0.8685, 0.1599, 0.849, 0.1844, 0.8309, 0.2195, 0.8737, 0.2039, 0.9026, 0.3786, 0.04928, 0.4033, 0.0449, 0.4032, 0.01934, 0.3843, 0.02463, 0.4295, 0.0501, 0.4033, 0.0449, 0.4032, 0.01934, 0.4252, 0.02379, 0.3843, 0.02463, 0.4032, 0.01934, 0.4032, 0.01934, 0.3843, 0.02463, 0.3838, 0.1116, 0.4035, 0.1163, 0.4035, 0.1163, 0.3838, 0.1116, 0.4295, 0.0501, 0.4557, 0.05529, 0.446, 0.03764, 0.4252, 0.02379, 0.4557, 0.05529, 0.4557, 0.05529, 0.446, 0.03764, 0.446, 0.03764, 0.3786, 0.04928, 0.3539, 0.05366, 0.3655, 0.03759, 0.3843, 0.02463, 0.3539, 0.05366, 0.3539, 0.05366, 0.3655, 0.03759, 0.3655, 0.03759, 0.4252, 0.02379, 0.446, 0.03764, 0.446, 0.03764, 0.4252, 0.02379, 0.4238, 0.1149, 0.4426, 0.1059, 0.4426, 0.1059, 0.4238, 0.1149, 0.7675, 0.0501, 0.7937, 0.05529, 0.784, 0.03764, 0.7632, 0.02379, 0.7224, 0.02463, 0.7412, 0.01934, 0.7412, 0.01934, 0.7224, 0.02463, 0.7675, 0.0501, 0.7413, 0.0449, 0.7412, 0.01934, 0.7632, 0.02379, 0.7937, 0.05529, 0.7937, 0.05529, 0.784, 0.03764, 0.784, 0.03764, 0.7219, 0.1116, 0.7415, 0.1163, 0.7415, 0.1163, 0.7219, 0.1116, 0.7166, 0.04928, 0.7413, 0.0449, 0.7412, 0.01934, 0.7224, 0.02463, 0.3529, 0.08782, 0.3529, 0.08782, 0.3483, 0.07047, 0.3483, 0.07047, 0.3799, 0.09232, 0.3529, 0.08782, 0.3483, 0.07047, 0.3759, 0.07047, 0.4542, 0.08841, 0.4542, 0.08841, 0.4586, 0.07047, 0.4586, 0.07047, 0.4282, 0.09348, 0.4542, 0.08841, 0.4586, 0.07047, 0.4311, 0.07047, 0.4282, 0.09348, 0.4035, 0.09287, 0.4035, 0.07047, 0.4311, 0.07047, 0.3799, 0.09232, 0.4035, 0.09287, 0.4035, 0.07047, 0.3759, 0.07047, 0.3838, 0.1116, 0.4035, 0.1163, 0.4035, 0.09287, 0.3799, 0.09232, 0.4238, 0.1149, 0.4035, 0.1163, 0.4035, 0.09287, 0.4282, 0.09348, 0.4238, 0.1149, 0.4426, 0.1059, 0.4542, 0.08841, 0.4282, 0.09348, 0.4426, 0.1059, 0.4426, 0.1059, 0.4542, 0.08841, 0.4542, 0.08841, 0.3838, 0.1116, 0.3652, 0.1036, 0.3529, 0.08782, 0.3799, 0.09232, 0.3652, 0.1036, 0.3652, 0.1036, 0.3529, 0.08782, 0.3529, 0.08782, 0.3483, 0.07047, 0.3483, 0.07047, 0.3539, 0.05366, 0.3539, 0.05366, 0.3759, 0.07047, 0.3483, 0.07047, 0.3539, 0.05366, 0.3786, 0.04928, 0.4586, 0.07047, 0.4586, 0.07047, 0.4557, 0.05529, 0.4557, 0.05529, 0.4311, 0.07047, 0.4586, 0.07047, 0.4557, 0.05529, 0.4295, 0.0501, 0.4311, 0.07047, 0.4035, 0.07047, 0.4033, 0.0449, 0.4295, 0.0501, 0.3759, 0.07047, 0.4035, 0.07047, 0.4033, 0.0449, 0.3786, 0.04928, 0.4586, 0.07047, 0.4311, 0.07047, 0.4295, 0.0501, 0.4557, 0.05529, 0.4035, 0.07047, 0.4311, 0.07047, 0.4295, 0.0501, 0.4033, 0.0449, 0.4035, 0.1163, 0.4238, 0.1149, 0.4282, 0.09348, 0.4035, 0.09287, 0.4426, 0.1059, 0.4238, 0.1149, 0.4282, 0.09348, 0.4542, 0.08841, 0.4542, 0.08841, 0.4282, 0.09348, 0.4311, 0.07047, 0.4586, 0.07047, 0.4035, 0.09287, 0.4282, 0.09348, 0.4311, 0.07047, 0.4035, 0.07047, 0.4035, 0.1163, 0.4238, 0.1149, 0.4238, 0.1149, 0.4035, 0.1163, 0.4032, 0.01934, 0.4252, 0.02379, 0.4252, 0.02379, 0.4032, 0.01934, 0.4033, 0.0449, 0.4295, 0.0501, 0.4252, 0.02379, 0.4032, 0.01934, 0.4557, 0.05529, 0.4295, 0.0501, 0.4252, 0.02379, 0.446, 0.03764, 0.3483, 0.07047, 0.3759, 0.07047, 0.3786, 0.04928, 0.3539, 0.05366, 0.4035, 0.07047, 0.3759, 0.07047, 0.3786, 0.04928, 0.4033, 0.0449, 0.4035, 0.1163, 0.3838, 0.1116, 0.3799, 0.09232, 0.4035, 0.09287, 0.3652, 0.1036, 0.3838, 0.1116, 0.3799, 0.09232, 0.3529, 0.08782, 0.3529, 0.08782, 0.3799, 0.09232, 0.3759, 0.07047, 0.3483, 0.07047, 0.4035, 0.09287, 0.3799, 0.09232, 0.3759, 0.07047, 0.4035, 0.07047, 0.4033, 0.0449, 0.3786, 0.04928, 0.3843, 0.02463, 0.4032, 0.01934, 0.3652, 0.1036, 0.3838, 0.1116, 0.3838, 0.1116, 0.3652, 0.1036, 0.3655, 0.03759, 0.3843, 0.02463, 0.3843, 0.02463, 0.3655, 0.03759, 0.3539, 0.05366, 0.3786, 0.04928, 0.3843, 0.02463, 0.3655, 0.03759, 0.7166, 0.04928, 0.6919, 0.05366, 0.7035, 0.03759, 0.7224, 0.02463, 0.6919, 0.05366, 0.6919, 0.05366, 0.7035, 0.03759, 0.7035, 0.03759, 0.7632, 0.02379, 0.784, 0.03764, 0.784, 0.03764, 0.7632, 0.02379, 0.7618, 0.1149, 0.7806, 0.1059, 0.7806, 0.1059, 0.7618, 0.1149, 0.6909, 0.08782, 0.6909, 0.08782, 0.6863, 0.07047, 0.6863, 0.07047, 0.7179, 0.09232, 0.6909, 0.08782, 0.6863, 0.07047, 0.7139, 0.07047, 0.7922, 0.08841, 0.7922, 0.08841, 0.7967, 0.07047, 0.7967, 0.07047, 0.7662, 0.09348, 0.7922, 0.08841, 0.7967, 0.07047, 0.7691, 0.07047, 0.7662, 0.09348, 0.7415, 0.09287, 0.7415, 0.07047, 0.7691, 0.07047, 0.7179, 0.09232, 0.7415, 0.09287, 0.7415, 0.07047, 0.7139, 0.07047, 0.7219, 0.1116, 0.7415, 0.1163, 0.7415, 0.09287, 0.7179, 0.09232, 0.7618, 0.1149, 0.7415, 0.1163, 0.7415, 0.09287, 0.7662, 0.09348, 0.7618, 0.1149, 0.7806, 0.1059, 0.7922, 0.08841, 0.7662, 0.09348, 0.7806, 0.1059, 0.7806, 0.1059, 0.7922, 0.08841, 0.7922, 0.08841, 0.7219, 0.1116, 0.7032, 0.1036, 0.6909, 0.08782, 0.7179, 0.09232, 0.7032, 0.1036, 0.7032, 0.1036, 0.6909, 0.08782, 0.6909, 0.08782, 0.6863, 0.07047, 0.6863, 0.07047, 0.6919, 0.05366, 0.6919, 0.05366, 0.7139, 0.07047, 0.6863, 0.07047, 0.6919, 0.05366, 0.7166, 0.04928, 0.7967, 0.07047, 0.7967, 0.07047, 0.7937, 0.05529, 0.7937, 0.05529, 0.7691, 0.07047, 0.7967, 0.07047, 0.7937, 0.05529, 0.7675, 0.0501, 0.7691, 0.07047, 0.7415, 0.07047, 0.7413, 0.0449, 0.7675, 0.0501, 0.7139, 0.07047, 0.7415, 0.07047, 0.7413, 0.0449, 0.7166, 0.04928, 0.7967, 0.07047, 0.7691, 0.07047, 0.7675, 0.0501, 0.7937, 0.05529, 0.7415, 0.07047, 0.7691, 0.07047, 0.7675, 0.0501, 0.7413, 0.0449, 0.7415, 0.1163, 0.7618, 0.1149, 0.7662, 0.09348, 0.7415, 0.09287, 0.7806, 0.1059, 0.7618, 0.1149, 0.7662, 0.09348, 0.7922, 0.08841, 0.7922, 0.08841, 0.7662, 0.09348, 0.7691, 0.07047, 0.7967, 0.07047, 0.7415, 0.09287, 0.7662, 0.09348, 0.7691, 0.07047, 0.7415, 0.07047, 0.7415, 0.1163, 0.7618, 0.1149, 0.7618, 0.1149, 0.7415, 0.1163, 0.7412, 0.01934, 0.7632, 0.02379, 0.7632, 0.02379, 0.7412, 0.01934, 0.7413, 0.0449, 0.7675, 0.0501, 0.7632, 0.02379, 0.7412, 0.01934, 0.7937, 0.05529, 0.7675, 0.0501, 0.7632, 0.02379, 0.784, 0.03764, 0.6863, 0.07047, 0.7139, 0.07047, 0.7166, 0.04928, 0.6919, 0.05366, 0.7415, 0.07047, 0.7139, 0.07047, 0.7166, 0.04928, 0.7413, 0.0449, 0.7415, 0.1163, 0.7219, 0.1116, 0.7179, 0.09232, 0.7415, 0.09287, 0.7032, 0.1036, 0.7219, 0.1116, 0.7179, 0.09232, 0.6909, 0.08782, 0.6909, 0.08782, 0.7179, 0.09232, 0.7139, 0.07047, 0.6863, 0.07047, 0.7415, 0.09287, 0.7179, 0.09232, 0.7139, 0.07047, 0.7415, 0.07047, 0.7413, 0.0449, 0.7166, 0.04928, 0.7224, 0.02463, 0.7412, 0.01934, 0.7032, 0.1036, 0.7219, 0.1116, 0.7219, 0.1116, 0.7032, 0.1036, 0.7035, 0.03759, 0.7224, 0.02463, 0.7224, 0.02463, 0.7035, 0.03759, 0.6919, 0.05366, 0.7166, 0.04928, 0.7224, 0.02463, 0.7035, 0.03759])
me_cube_003.use_remesh_preserve_volume = False
me_cube_003.use_remesh_preserve_attributes = False
me_cube_003.use_mirror_vertex_groups = False
me_cube_003.update()

# ---- objects
ob_spot = bpy.data.objects.new('Spot', light_spot)
ob_sun = bpy.data.objects.new('Sun', light_sun)
ob_cube = bpy.data.objects.new('Cube', me_cube_003)

# ---- transforms, parenting, visibility, modifiers, constraints
ob_spot.location = (1.543, 40.09, 5.731)
ob_spot.rotation_euler = (1.343, -0.3985, -3.141)
ob_spot.lineart.crease_threshold = 0.0
ob_sun.location = (9.077, -8.483, 5.786)
ob_sun.rotation_euler = (1.111, 0.9727, 0.859)
ob_sun.lineart.crease_threshold = 0.0
ob_cube.location = (0.0, 0.0, 1.334)
ob_cube.lineart.crease_threshold = 0.0
_m = ob_cube.modifiers.new('Mirror', 'MIRROR')
_m.use_clip = True

# ---- collection membership
col_collection_5.objects.link(ob_spot)
col_collection_5.objects.link(ob_sun)
col_collection_5.objects.link(ob_cube)

# ---- scene / render settings (as saved in the file)
scene.frame_start = 1; scene.frame_end = 250; scene.frame_set(231)
scene.render.engine = 'BLENDER_EEVEE_NEXT'
scene.render.resolution_percentage = 50
scene.render.dither_intensity = 0.0
scene.cycles.use_denoising = False
scene.cycles.samples = 10
scene.cycles.sampling_pattern = 'TABULATED_SOBOL'
scene.cycles.light_sampling_threshold = 0.0
scene.cycles.use_adaptive_sampling = False
scene.cycles.use_light_tree = False
scene.cycles.blur_glossy = 0.0
scene.cycles.pixel_filter_type = 'GAUSSIAN'
scene.cycles.sample_clamp_indirect = 0.0
scene.view_settings.view_transform = 'Standard'
bpy.context.view_layer.update()

# ---- added for rendering (the .blend has no active camera): camera
cam_auto = bpy.data.cameras.new('AutoCamera')
cam_auto.lens = 50.0
cam_auto.sensor_width = 36.0
cam_auto.clip_end = 1000.0
ob_auto_camera = bpy.data.objects.new('AutoCamera', cam_auto)
scene.collection.objects.link(ob_auto_camera)
ob_auto_camera.location = (9.1512, -10.7307, 8.26779)
ob_auto_camera.rotation_euler = (1.09748, -7.21219e-08, 0.694738)
scene.camera = ob_auto_camera
bpy.context.view_layer.update()
